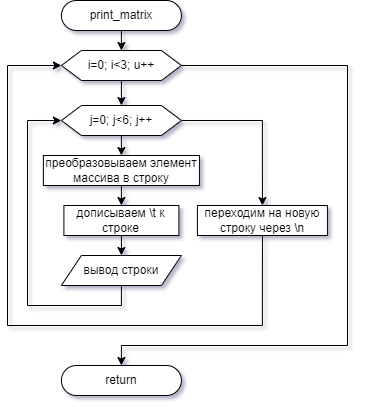

The diagram above was exported from draw.io. Its source (the exported page's mxGraphModel, read from the mxfile embedded in the PNG):
<mxGraphModel dx="1100" dy="765" grid="1" gridSize="10" guides="1" tooltips="1" connect="1" arrows="1" fold="1" page="1" pageScale="1" pageWidth="827" pageHeight="1169" math="0" shadow="0">
  <root>
    <mxCell id="0" />
    <mxCell id="1" parent="0" />
    <mxCell id="1UvnjOnr9QK_N2--yHIj-1" style="edgeStyle=orthogonalEdgeStyle;rounded=0;orthogonalLoop=1;jettySize=auto;html=1;exitX=1;exitY=0.5;exitDx=0;exitDy=0;entryX=0.5;entryY=0;entryDx=0;entryDy=0;" edge="1" parent="1" source="1UvnjOnr9QK_N2--yHIj-3" target="1UvnjOnr9QK_N2--yHIj-17">
      <mxGeometry relative="1" as="geometry">
        <Array as="points">
          <mxPoint x="359.96" y="85" />
          <mxPoint x="359.96" y="365" />
          <mxPoint x="133.95999999999998" y="365" />
        </Array>
      </mxGeometry>
    </mxCell>
    <mxCell id="1UvnjOnr9QK_N2--yHIj-2" style="edgeStyle=orthogonalEdgeStyle;rounded=0;orthogonalLoop=1;jettySize=auto;html=1;exitX=0.5;exitY=1;exitDx=0;exitDy=0;entryX=0.5;entryY=0;entryDx=0;entryDy=0;" edge="1" parent="1" source="1UvnjOnr9QK_N2--yHIj-3" target="1UvnjOnr9QK_N2--yHIj-8">
      <mxGeometry relative="1" as="geometry" />
    </mxCell>
    <mxCell id="1UvnjOnr9QK_N2--yHIj-3" value="i=0; i&amp;lt;3; u++" style="shape=hexagon;perimeter=hexagonPerimeter2;whiteSpace=wrap;html=1;fixedSize=1;" vertex="1" parent="1">
      <mxGeometry x="73.90000000000005" y="70" width="120" height="30" as="geometry" />
    </mxCell>
    <mxCell id="1UvnjOnr9QK_N2--yHIj-4" style="edgeStyle=orthogonalEdgeStyle;rounded=0;orthogonalLoop=1;jettySize=auto;html=1;exitX=0.5;exitY=1;exitDx=0;exitDy=0;entryX=0.5;entryY=0;entryDx=0;entryDy=0;" edge="1" parent="1" source="1UvnjOnr9QK_N2--yHIj-5" target="1UvnjOnr9QK_N2--yHIj-3">
      <mxGeometry relative="1" as="geometry" />
    </mxCell>
    <mxCell id="1UvnjOnr9QK_N2--yHIj-5" value="print_matrix" style="rounded=1;whiteSpace=wrap;html=1;arcSize=50;" vertex="1" parent="1">
      <mxGeometry x="73.90000000000005" y="20" width="120" height="30" as="geometry" />
    </mxCell>
    <mxCell id="1UvnjOnr9QK_N2--yHIj-6" style="edgeStyle=orthogonalEdgeStyle;rounded=0;orthogonalLoop=1;jettySize=auto;html=1;exitX=0.5;exitY=1;exitDx=0;exitDy=0;entryX=0.5;entryY=0;entryDx=0;entryDy=0;" edge="1" parent="1" source="1UvnjOnr9QK_N2--yHIj-8" target="1UvnjOnr9QK_N2--yHIj-12">
      <mxGeometry relative="1" as="geometry" />
    </mxCell>
    <mxCell id="1UvnjOnr9QK_N2--yHIj-7" style="edgeStyle=orthogonalEdgeStyle;rounded=0;orthogonalLoop=1;jettySize=auto;html=1;exitX=1;exitY=0.5;exitDx=0;exitDy=0;entryX=0.5;entryY=0;entryDx=0;entryDy=0;" edge="1" parent="1" source="1UvnjOnr9QK_N2--yHIj-8" target="1UvnjOnr9QK_N2--yHIj-16">
      <mxGeometry relative="1" as="geometry" />
    </mxCell>
    <mxCell id="1UvnjOnr9QK_N2--yHIj-8" value="j=0; j&amp;lt;6; j++" style="shape=hexagon;perimeter=hexagonPerimeter2;whiteSpace=wrap;html=1;fixedSize=1;" vertex="1" parent="1">
      <mxGeometry x="73.90000000000005" y="125" width="120" height="30" as="geometry" />
    </mxCell>
    <mxCell id="1UvnjOnr9QK_N2--yHIj-9" style="edgeStyle=orthogonalEdgeStyle;rounded=0;orthogonalLoop=1;jettySize=auto;html=1;exitX=0.5;exitY=1;exitDx=0;exitDy=0;entryX=0;entryY=0.5;entryDx=0;entryDy=0;" edge="1" parent="1" source="1UvnjOnr9QK_N2--yHIj-10" target="1UvnjOnr9QK_N2--yHIj-8">
      <mxGeometry relative="1" as="geometry">
        <Array as="points">
          <mxPoint x="133.95999999999998" y="325" />
          <mxPoint x="39.959999999999994" y="325" />
          <mxPoint x="39.959999999999994" y="140" />
        </Array>
      </mxGeometry>
    </mxCell>
    <mxCell id="1UvnjOnr9QK_N2--yHIj-10" value="вывод строки" style="shape=parallelogram;perimeter=parallelogramPerimeter;whiteSpace=wrap;html=1;fixedSize=1;" vertex="1" parent="1">
      <mxGeometry x="73.90000000000002" y="275" width="120" height="30" as="geometry" />
    </mxCell>
    <mxCell id="1UvnjOnr9QK_N2--yHIj-11" style="edgeStyle=orthogonalEdgeStyle;rounded=0;orthogonalLoop=1;jettySize=auto;html=1;exitX=0.5;exitY=1;exitDx=0;exitDy=0;entryX=0.5;entryY=0;entryDx=0;entryDy=0;" edge="1" parent="1" source="1UvnjOnr9QK_N2--yHIj-12" target="1UvnjOnr9QK_N2--yHIj-14">
      <mxGeometry relative="1" as="geometry" />
    </mxCell>
    <mxCell id="1UvnjOnr9QK_N2--yHIj-12" value="преобразовываем элемент массива в строку" style="rounded=0;whiteSpace=wrap;html=1;" vertex="1" parent="1">
      <mxGeometry x="55.87000000000002" y="175" width="156.06" height="30" as="geometry" />
    </mxCell>
    <mxCell id="1UvnjOnr9QK_N2--yHIj-13" style="edgeStyle=orthogonalEdgeStyle;rounded=0;orthogonalLoop=1;jettySize=auto;html=1;exitX=0.5;exitY=1;exitDx=0;exitDy=0;entryX=0.5;entryY=0;entryDx=0;entryDy=0;" edge="1" parent="1" source="1UvnjOnr9QK_N2--yHIj-14" target="1UvnjOnr9QK_N2--yHIj-10">
      <mxGeometry relative="1" as="geometry" />
    </mxCell>
    <mxCell id="1UvnjOnr9QK_N2--yHIj-14" value="дописываем \t к строке" style="rounded=0;whiteSpace=wrap;html=1;" vertex="1" parent="1">
      <mxGeometry x="76.39999999999999" y="225" width="115" height="30" as="geometry" />
    </mxCell>
    <mxCell id="1UvnjOnr9QK_N2--yHIj-15" style="edgeStyle=orthogonalEdgeStyle;rounded=0;orthogonalLoop=1;jettySize=auto;html=1;exitX=0.5;exitY=1;exitDx=0;exitDy=0;entryX=0;entryY=0.5;entryDx=0;entryDy=0;" edge="1" parent="1" source="1UvnjOnr9QK_N2--yHIj-16" target="1UvnjOnr9QK_N2--yHIj-3">
      <mxGeometry relative="1" as="geometry">
        <Array as="points">
          <mxPoint x="274.96" y="345" />
          <mxPoint x="19.959999999999994" y="345" />
          <mxPoint x="19.959999999999994" y="85" />
        </Array>
      </mxGeometry>
    </mxCell>
    <mxCell id="1UvnjOnr9QK_N2--yHIj-16" value="переходим на новую строку через \n" style="rounded=0;whiteSpace=wrap;html=1;" vertex="1" parent="1">
      <mxGeometry x="209.93" y="225" width="130" height="30" as="geometry" />
    </mxCell>
    <mxCell id="1UvnjOnr9QK_N2--yHIj-17" value="return" style="rounded=1;whiteSpace=wrap;html=1;arcSize=50;" vertex="1" parent="1">
      <mxGeometry x="73.89999999999999" y="385" width="120" height="30" as="geometry" />
    </mxCell>
  </root>
</mxGraphModel>